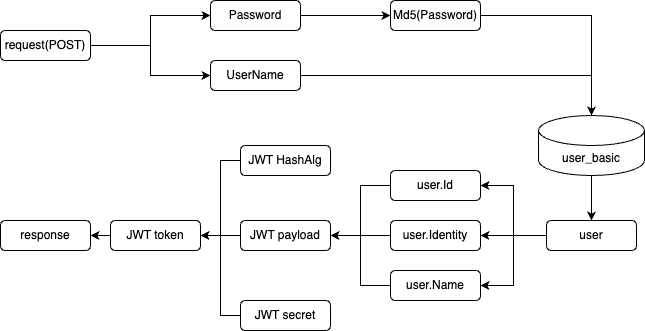

The diagram above was exported from draw.io. Its source (the exported page's mxGraphModel, read from the mxfile embedded in the PNG):
<mxGraphModel dx="1149" dy="556" grid="1" gridSize="10" guides="1" tooltips="1" connect="1" arrows="1" fold="1" page="1" pageScale="1" pageWidth="827" pageHeight="1169" math="0" shadow="0">
  <root>
    <mxCell id="WIyWlLk6GJQsqaUBKTNV-0" />
    <mxCell id="WIyWlLk6GJQsqaUBKTNV-1" parent="WIyWlLk6GJQsqaUBKTNV-0" />
    <mxCell id="joWUTqednDimTW46ObBM-15" style="edgeStyle=orthogonalEdgeStyle;rounded=0;orthogonalLoop=1;jettySize=auto;html=1;exitX=1;exitY=0.5;exitDx=0;exitDy=0;entryX=0;entryY=0.5;entryDx=0;entryDy=0;" edge="1" parent="WIyWlLk6GJQsqaUBKTNV-1" source="joWUTqednDimTW46ObBM-0" target="joWUTqednDimTW46ObBM-2">
      <mxGeometry relative="1" as="geometry" />
    </mxCell>
    <mxCell id="joWUTqednDimTW46ObBM-16" style="edgeStyle=orthogonalEdgeStyle;rounded=0;orthogonalLoop=1;jettySize=auto;html=1;exitX=1;exitY=0.5;exitDx=0;exitDy=0;entryX=0;entryY=0.5;entryDx=0;entryDy=0;" edge="1" parent="WIyWlLk6GJQsqaUBKTNV-1" source="joWUTqednDimTW46ObBM-0" target="joWUTqednDimTW46ObBM-1">
      <mxGeometry relative="1" as="geometry" />
    </mxCell>
    <mxCell id="joWUTqednDimTW46ObBM-0" value="request(POST)" style="rounded=1;whiteSpace=wrap;html=1;" vertex="1" parent="WIyWlLk6GJQsqaUBKTNV-1">
      <mxGeometry x="120" y="180" width="90" height="30" as="geometry" />
    </mxCell>
    <mxCell id="joWUTqednDimTW46ObBM-19" style="edgeStyle=orthogonalEdgeStyle;rounded=0;orthogonalLoop=1;jettySize=auto;html=1;exitX=1;exitY=0.5;exitDx=0;exitDy=0;" edge="1" parent="WIyWlLk6GJQsqaUBKTNV-1" source="joWUTqednDimTW46ObBM-1" target="joWUTqednDimTW46ObBM-5">
      <mxGeometry relative="1" as="geometry">
        <mxPoint x="710" y="250" as="targetPoint" />
      </mxGeometry>
    </mxCell>
    <mxCell id="joWUTqednDimTW46ObBM-1" value="UserName" style="rounded=1;whiteSpace=wrap;html=1;" vertex="1" parent="WIyWlLk6GJQsqaUBKTNV-1">
      <mxGeometry x="330" y="210" width="90" height="30" as="geometry" />
    </mxCell>
    <mxCell id="joWUTqednDimTW46ObBM-17" style="edgeStyle=orthogonalEdgeStyle;rounded=0;orthogonalLoop=1;jettySize=auto;html=1;exitX=1;exitY=0.5;exitDx=0;exitDy=0;entryX=0;entryY=0.5;entryDx=0;entryDy=0;" edge="1" parent="WIyWlLk6GJQsqaUBKTNV-1" source="joWUTqednDimTW46ObBM-2" target="joWUTqednDimTW46ObBM-4">
      <mxGeometry relative="1" as="geometry" />
    </mxCell>
    <mxCell id="joWUTqednDimTW46ObBM-2" value="Password" style="rounded=1;whiteSpace=wrap;html=1;" vertex="1" parent="WIyWlLk6GJQsqaUBKTNV-1">
      <mxGeometry x="330" y="150" width="90" height="30" as="geometry" />
    </mxCell>
    <mxCell id="joWUTqednDimTW46ObBM-4" value="Md5(Password)" style="rounded=1;whiteSpace=wrap;html=1;" vertex="1" parent="WIyWlLk6GJQsqaUBKTNV-1">
      <mxGeometry x="510" y="150" width="90" height="30" as="geometry" />
    </mxCell>
    <mxCell id="joWUTqednDimTW46ObBM-20" style="edgeStyle=orthogonalEdgeStyle;rounded=0;orthogonalLoop=1;jettySize=auto;html=1;exitX=0.5;exitY=1;exitDx=0;exitDy=0;exitPerimeter=0;" edge="1" parent="WIyWlLk6GJQsqaUBKTNV-1" source="joWUTqednDimTW46ObBM-5" target="joWUTqednDimTW46ObBM-6">
      <mxGeometry relative="1" as="geometry" />
    </mxCell>
    <mxCell id="joWUTqednDimTW46ObBM-5" value="user_basic" style="shape=cylinder3;whiteSpace=wrap;html=1;boundedLbl=1;backgroundOutline=1;size=15;" vertex="1" parent="WIyWlLk6GJQsqaUBKTNV-1">
      <mxGeometry x="658" y="265" width="106" height="60" as="geometry" />
    </mxCell>
    <mxCell id="joWUTqednDimTW46ObBM-21" style="edgeStyle=orthogonalEdgeStyle;rounded=0;orthogonalLoop=1;jettySize=auto;html=1;exitX=0;exitY=0.5;exitDx=0;exitDy=0;entryX=1;entryY=0.5;entryDx=0;entryDy=0;" edge="1" parent="WIyWlLk6GJQsqaUBKTNV-1" source="joWUTqednDimTW46ObBM-6" target="joWUTqednDimTW46ObBM-7">
      <mxGeometry relative="1" as="geometry" />
    </mxCell>
    <mxCell id="joWUTqednDimTW46ObBM-22" style="edgeStyle=orthogonalEdgeStyle;rounded=0;orthogonalLoop=1;jettySize=auto;html=1;exitX=0;exitY=0.5;exitDx=0;exitDy=0;entryX=1;entryY=0.5;entryDx=0;entryDy=0;" edge="1" parent="WIyWlLk6GJQsqaUBKTNV-1" source="joWUTqednDimTW46ObBM-6" target="joWUTqednDimTW46ObBM-8">
      <mxGeometry relative="1" as="geometry" />
    </mxCell>
    <mxCell id="joWUTqednDimTW46ObBM-23" style="edgeStyle=orthogonalEdgeStyle;rounded=0;orthogonalLoop=1;jettySize=auto;html=1;exitX=0;exitY=0.5;exitDx=0;exitDy=0;entryX=1;entryY=0.5;entryDx=0;entryDy=0;" edge="1" parent="WIyWlLk6GJQsqaUBKTNV-1" source="joWUTqednDimTW46ObBM-6" target="joWUTqednDimTW46ObBM-9">
      <mxGeometry relative="1" as="geometry" />
    </mxCell>
    <mxCell id="joWUTqednDimTW46ObBM-6" value="user" style="rounded=1;whiteSpace=wrap;html=1;" vertex="1" parent="WIyWlLk6GJQsqaUBKTNV-1">
      <mxGeometry x="666" y="370" width="90" height="30" as="geometry" />
    </mxCell>
    <mxCell id="joWUTqednDimTW46ObBM-24" style="edgeStyle=orthogonalEdgeStyle;rounded=0;orthogonalLoop=1;jettySize=auto;html=1;exitX=0;exitY=0.5;exitDx=0;exitDy=0;entryX=1;entryY=0.5;entryDx=0;entryDy=0;" edge="1" parent="WIyWlLk6GJQsqaUBKTNV-1" source="joWUTqednDimTW46ObBM-7" target="joWUTqednDimTW46ObBM-10">
      <mxGeometry relative="1" as="geometry" />
    </mxCell>
    <mxCell id="joWUTqednDimTW46ObBM-7" value="user.Id" style="rounded=1;whiteSpace=wrap;html=1;" vertex="1" parent="WIyWlLk6GJQsqaUBKTNV-1">
      <mxGeometry x="510" y="320" width="90" height="30" as="geometry" />
    </mxCell>
    <mxCell id="joWUTqednDimTW46ObBM-25" style="edgeStyle=orthogonalEdgeStyle;rounded=0;orthogonalLoop=1;jettySize=auto;html=1;exitX=0;exitY=0.5;exitDx=0;exitDy=0;entryX=1;entryY=0.5;entryDx=0;entryDy=0;" edge="1" parent="WIyWlLk6GJQsqaUBKTNV-1" source="joWUTqednDimTW46ObBM-8" target="joWUTqednDimTW46ObBM-10">
      <mxGeometry relative="1" as="geometry" />
    </mxCell>
    <mxCell id="joWUTqednDimTW46ObBM-8" value="user.Identity" style="rounded=1;whiteSpace=wrap;html=1;" vertex="1" parent="WIyWlLk6GJQsqaUBKTNV-1">
      <mxGeometry x="510" y="370" width="90" height="30" as="geometry" />
    </mxCell>
    <mxCell id="joWUTqednDimTW46ObBM-27" style="edgeStyle=orthogonalEdgeStyle;rounded=0;orthogonalLoop=1;jettySize=auto;html=1;exitX=0;exitY=0.5;exitDx=0;exitDy=0;entryX=1;entryY=0.5;entryDx=0;entryDy=0;" edge="1" parent="WIyWlLk6GJQsqaUBKTNV-1" source="joWUTqednDimTW46ObBM-9" target="joWUTqednDimTW46ObBM-10">
      <mxGeometry relative="1" as="geometry" />
    </mxCell>
    <mxCell id="joWUTqednDimTW46ObBM-9" value="user.Name" style="rounded=1;whiteSpace=wrap;html=1;" vertex="1" parent="WIyWlLk6GJQsqaUBKTNV-1">
      <mxGeometry x="510" y="420" width="90" height="30" as="geometry" />
    </mxCell>
    <mxCell id="joWUTqednDimTW46ObBM-29" style="edgeStyle=orthogonalEdgeStyle;rounded=0;orthogonalLoop=1;jettySize=auto;html=1;exitX=0;exitY=0.5;exitDx=0;exitDy=0;entryX=1;entryY=0.5;entryDx=0;entryDy=0;" edge="1" parent="WIyWlLk6GJQsqaUBKTNV-1" source="joWUTqednDimTW46ObBM-10" target="joWUTqednDimTW46ObBM-13">
      <mxGeometry relative="1" as="geometry" />
    </mxCell>
    <mxCell id="joWUTqednDimTW46ObBM-10" value="JWT payload" style="rounded=1;whiteSpace=wrap;html=1;" vertex="1" parent="WIyWlLk6GJQsqaUBKTNV-1">
      <mxGeometry x="360" y="370" width="90" height="30" as="geometry" />
    </mxCell>
    <mxCell id="joWUTqednDimTW46ObBM-28" style="edgeStyle=orthogonalEdgeStyle;rounded=0;orthogonalLoop=1;jettySize=auto;html=1;exitX=0;exitY=0.5;exitDx=0;exitDy=0;entryX=1;entryY=0.5;entryDx=0;entryDy=0;" edge="1" parent="WIyWlLk6GJQsqaUBKTNV-1" source="joWUTqednDimTW46ObBM-11" target="joWUTqednDimTW46ObBM-13">
      <mxGeometry relative="1" as="geometry" />
    </mxCell>
    <mxCell id="joWUTqednDimTW46ObBM-11" value="JWT HashAlg" style="rounded=1;whiteSpace=wrap;html=1;" vertex="1" parent="WIyWlLk6GJQsqaUBKTNV-1">
      <mxGeometry x="360" y="295" width="90" height="30" as="geometry" />
    </mxCell>
    <mxCell id="joWUTqednDimTW46ObBM-30" style="edgeStyle=orthogonalEdgeStyle;rounded=0;orthogonalLoop=1;jettySize=auto;html=1;exitX=0;exitY=0.5;exitDx=0;exitDy=0;entryX=1;entryY=0.5;entryDx=0;entryDy=0;" edge="1" parent="WIyWlLk6GJQsqaUBKTNV-1" source="joWUTqednDimTW46ObBM-12" target="joWUTqednDimTW46ObBM-13">
      <mxGeometry relative="1" as="geometry" />
    </mxCell>
    <mxCell id="joWUTqednDimTW46ObBM-12" value="JWT secret" style="rounded=1;whiteSpace=wrap;html=1;" vertex="1" parent="WIyWlLk6GJQsqaUBKTNV-1">
      <mxGeometry x="360" y="450" width="90" height="30" as="geometry" />
    </mxCell>
    <mxCell id="joWUTqednDimTW46ObBM-32" style="edgeStyle=orthogonalEdgeStyle;rounded=0;orthogonalLoop=1;jettySize=auto;html=1;exitX=0;exitY=0.5;exitDx=0;exitDy=0;entryX=1;entryY=0.5;entryDx=0;entryDy=0;" edge="1" parent="WIyWlLk6GJQsqaUBKTNV-1" source="joWUTqednDimTW46ObBM-13" target="joWUTqednDimTW46ObBM-31">
      <mxGeometry relative="1" as="geometry" />
    </mxCell>
    <mxCell id="joWUTqednDimTW46ObBM-13" value="JWT token" style="rounded=1;whiteSpace=wrap;html=1;" vertex="1" parent="WIyWlLk6GJQsqaUBKTNV-1">
      <mxGeometry x="230" y="370" width="90" height="30" as="geometry" />
    </mxCell>
    <mxCell id="joWUTqednDimTW46ObBM-18" style="edgeStyle=orthogonalEdgeStyle;rounded=0;orthogonalLoop=1;jettySize=auto;html=1;exitX=1;exitY=0.5;exitDx=0;exitDy=0;entryX=0.5;entryY=0;entryDx=0;entryDy=0;entryPerimeter=0;" edge="1" parent="WIyWlLk6GJQsqaUBKTNV-1" source="joWUTqednDimTW46ObBM-4" target="joWUTqednDimTW46ObBM-5">
      <mxGeometry relative="1" as="geometry" />
    </mxCell>
    <mxCell id="joWUTqednDimTW46ObBM-31" value="response" style="rounded=1;whiteSpace=wrap;html=1;" vertex="1" parent="WIyWlLk6GJQsqaUBKTNV-1">
      <mxGeometry x="120" y="370" width="90" height="30" as="geometry" />
    </mxCell>
  </root>
</mxGraphModel>